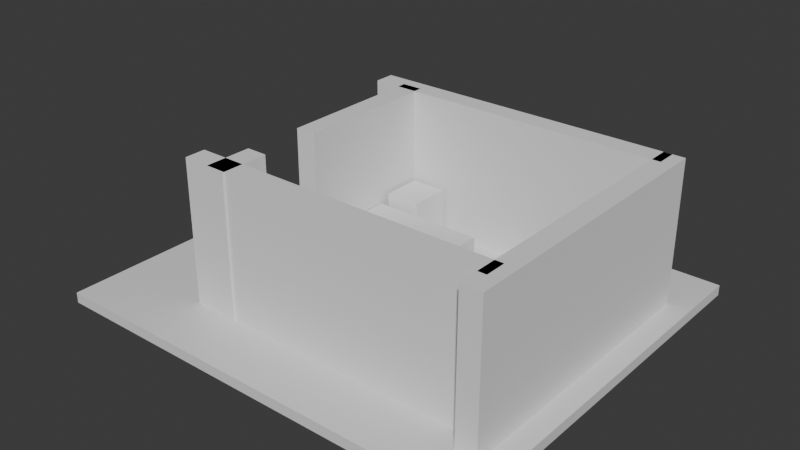 # Source: barroom3.blend  (saved by Blender 5.0.119; exported with 4.5.12 LTS)
import bpy
from mathutils import Matrix  # noqa: F401  (used for matrix-valued properties, if any)

bpy.ops.wm.read_factory_settings(use_empty=True)
scene = bpy.context.scene
scene.name = 'Scene'

# ---- collections
col_collection = bpy.data.collections.new('Collection'); scene.collection.children.link(col_collection)

# ---- materials (node trees are filled in below, after node groups)
mat_material = bpy.data.materials.new('Material')
mat_material.alpha_threshold = 0.0
mat_material.use_backface_culling_lightprobe_volume = False
mat_material.roughness = 0.5
mat_material.line_color = (0.0, 0.0, 0.0, 1.0)

# ---- material node trees
mat_material.use_nodes = True; mat_material.node_tree.nodes.clear()
_N = mat_material.node_tree.nodes; _L = mat_material.node_tree.links
n0 = _N.new('ShaderNodeOutputMaterial'); n0.name = 'Material Output'; n0.location = (200, 100)
n1 = _N.new('ShaderNodeBsdfPrincipled'); n1.name = 'Principled BSDF'; n1.location = (-200, 100)
_L.new(n1.outputs[0], n0.inputs[0])
n0.is_active_output = True

# ---- world
world_world = bpy.data.worlds.new('World'); scene.world = world_world
world_world.use_nodes = True; world_world.node_tree.nodes.clear()
_N = world_world.node_tree.nodes; _L = world_world.node_tree.links
n0 = _N.new('ShaderNodeOutputWorld'); n0.name = 'World Output'; n0.location = (200, 100)
n1 = _N.new('ShaderNodeBackground'); n1.name = 'Background'; n1.location = (-200, 100)
n1.inputs[0].default_value = (0.05088, 0.05088, 0.05088, 1.0)
_L.new(n1.outputs[0], n0.inputs[0])
n0.is_active_output = True
world_world.color = (0.05088, 0.05088, 0.05088)
world_world.sun_shadow_jitter_overblur = 0.0

# ---- meshes
me_cube = bpy.data.meshes.new('Cube')
me_cube.from_pydata([(1.0, 1.0, 1.0), (1.0, 1.0, -1.0), (1.0, -1.0, 1.0), (1.0, -1.0, -1.0), (-1.0, 1.0, 1.0), (-1.0, 1.0, -1.0), (-1.0, -1.0, 1.0), (-1.0, -1.0, -1.0)], [], [(0, 4, 6, 2), (3, 2, 6, 7), (7, 6, 4, 5), (5, 1, 3, 7), (1, 0, 2, 3), (5, 4, 0, 1)])
_uv = me_cube.uv_layers.new(name='UVMap')
_uv.uv.foreach_set('vector', [0.625, 0.5, 0.875, 0.5, 0.875, 0.75, 0.625, 0.75, 0.375, 0.75, 0.625, 0.75, 0.625, 1.0, 0.375, 1.0, 0.375, 0.0, 0.625, 0.0, 0.625, 0.25, 0.375, 0.25, 0.125, 0.5, 0.375, 0.5, 0.375, 0.75, 0.125, 0.75, 0.375, 0.5, 0.625, 0.5, 0.625, 0.75, 0.375, 0.75, 0.375, 0.25, 0.625, 0.25, 0.625, 0.5, 0.375, 0.5])
me_cube.materials.append(mat_material)
me_cube.use_mirror_vertex_groups = False
me_cube.update()
me_cylinder_002 = bpy.data.meshes.new('Cylinder.002')
me_cylinder_002.from_pydata([(0.0, 0.432, -0.8765), (0.0, 0.432, 0.8765), (0.1653, 0.3991, -0.8765), (0.1653, 0.3991, 0.8765), (0.3055, 0.3055, -0.8765), (0.3055, 0.3055, 0.8765), (0.3991, 0.1653, -0.8765), (0.3991, 0.1653, 0.8765), (0.432, 0.0, -0.8765), (0.432, 0.0, 0.8765), (0.3991, -0.1653, -0.8765), (0.3991, -0.1653, 0.8765), (0.3055, -0.3055, -0.8765), (0.3055, -0.3055, 0.8765), (0.1653, -0.3991, -0.8765), (0.1653, -0.3991, 0.8765), (0.0, -0.432, -0.8765), (0.0, -0.432, 0.8765), (-0.1653, -0.3991, -0.8765), (-0.1653, -0.3991, 0.8765), (-0.3055, -0.3055, -0.8765), (-0.3055, -0.3055, 0.8765), (-0.3991, -0.1653, -0.8765), (-0.3991, -0.1653, 0.8765), (-0.432, 0.0, -0.8765), (-0.432, 0.0, 0.8765), (-0.3991, 0.1653, -0.8765), (-0.3991, 0.1653, 0.8765), (-0.3055, 0.3055, -0.8765), (-0.3055, 0.3055, 0.8765), (-0.1653, 0.3991, -0.8765), (-0.1653, 0.3991, 0.8765)], [], [(0, 1, 3, 2), (2, 3, 5, 4), (4, 5, 7, 6), (6, 7, 9, 8), (8, 9, 11, 10), (10, 11, 13, 12), (12, 13, 15, 14), (14, 15, 17, 16), (16, 17, 19, 18), (18, 19, 21, 20), (20, 21, 23, 22), (22, 23, 25, 24), (24, 25, 27, 26), (26, 27, 29, 28), (3, 1, 31, 29, 27, 25, 23, 21, 19, 17, 15, 13, 11, 9, 7, 5), (28, 29, 31, 30), (30, 31, 1, 0), (0, 2, 4, 6, 8, 10, 12, 14, 16, 18, 20, 22, 24, 26, 28, 30)])
_uv = me_cylinder_002.uv_layers.new(name='UVMap')
_uv.uv.foreach_set('vector', [1.0, 0.5, 1.0, 1.0, 0.9375, 1.0, 0.9375, 0.5, 0.9375, 0.5, 0.9375, 1.0, 0.875, 1.0, 0.875, 0.5, 0.875, 0.5, 0.875, 1.0, 0.8125, 1.0, 0.8125, 0.5, 0.8125, 0.5, 0.8125, 1.0, 0.75, 1.0, 0.75, 0.5, 0.75, 0.5, 0.75, 1.0, 0.6875, 1.0, 0.6875, 0.5, 0.6875, 0.5, 0.6875, 1.0, 0.625, 1.0, 0.625, 0.5, 0.625, 0.5, 0.625, 1.0, 0.5625, 1.0, 0.5625, 0.5, 0.5625, 0.5, 0.5625, 1.0, 0.5, 1.0, 0.5, 0.5, 0.5, 0.5, 0.5, 1.0, 0.4375, 1.0, 0.4375, 0.5, 0.4375, 0.5, 0.4375, 1.0, 0.375, 1.0, 0.375, 0.5, 0.375, 0.5, 0.375, 1.0, 0.3125, 1.0, 0.3125, 0.5, 0.3125, 0.5, 0.3125, 1.0, 0.25, 1.0, 0.25, 0.5, 0.25, 0.5, 0.25, 1.0, 0.1875, 1.0, 0.1875, 0.5, 0.1875, 0.5, 0.1875, 1.0, 0.125, 1.0, 0.125, 0.5, 0.3418, 0.4717, 0.25, 0.49, 0.1582, 0.4717, 0.08029, 0.4197, 0.02827, 0.3418, 0.01, 0.25, 0.02827, 0.1582, 0.08029, 0.08029, 0.1582, 0.02827, 0.25, 0.01, 0.3418, 0.02827, 0.4197, 0.08029, 0.4717, 0.1582, 0.49, 0.25, 0.4717, 0.3418, 0.4197, 0.4197, 0.125, 0.5, 0.125, 1.0, 0.0625, 1.0, 0.0625, 0.5, 0.0625, 0.5, 0.0625, 1.0, 0.0, 1.0, 0.0, 0.5, 0.75, 0.49, 0.8418, 0.4717, 0.9197, 0.4197, 0.9717, 0.3418, 0.99, 0.25, 0.9717, 0.1582, 0.9197, 0.08029, 0.8418, 0.02827, 0.75, 0.01, 0.6582, 0.02827, 0.5803, 0.08029, 0.5283, 0.1582, 0.51, 0.25, 0.5283, 0.3418, 0.5803, 0.4197, 0.6582, 0.4717])
me_cylinder_002.update()
me_cube_034 = bpy.data.meshes.new('Cube.034')
me_cube_034.from_pydata([(-2.965, -7.067, -2.473), (-2.965, -7.067, 2.473), (-2.965, 7.067, -2.473), (-2.965, 7.067, 2.473), (2.965, -7.067, -2.473), (2.965, -7.067, 2.473), (2.965, 7.067, -2.473), (2.965, 7.067, 2.473)], [], [(0, 1, 3, 2), (2, 3, 7, 6), (6, 7, 5, 4), (4, 5, 1, 0), (2, 6, 4, 0), (7, 3, 1, 5)])
_uv = me_cube_034.uv_layers.new(name='UVMap')
_uv.uv.foreach_set('vector', [0.375, 0.0, 0.625, 0.0, 0.625, 0.25, 0.375, 0.25, 0.375, 0.25, 0.625, 0.25, 0.625, 0.5, 0.375, 0.5, 0.375, 0.5, 0.625, 0.5, 0.625, 0.75, 0.375, 0.75, 0.375, 0.75, 0.625, 0.75, 0.625, 1.0, 0.375, 1.0, 0.125, 0.5, 0.375, 0.5, 0.375, 0.75, 0.125, 0.75, 0.625, 0.5, 0.875, 0.5, 0.875, 0.75, 0.625, 0.75])
me_cube_034.update()
me_cube_037 = bpy.data.meshes.new('Cube.037')
me_cube_037.from_pydata([(-2.965, -7.067, -2.473), (-2.965, -7.067, 2.473), (-2.965, 7.067, -2.473), (-2.965, 7.067, 2.473), (2.965, -7.067, -2.473), (2.965, -7.067, 2.473), (2.965, 7.067, -2.473), (2.965, 7.067, 2.473)], [], [(0, 1, 3, 2), (2, 3, 7, 6), (6, 7, 5, 4), (4, 5, 1, 0), (2, 6, 4, 0), (7, 3, 1, 5)])
_uv = me_cube_037.uv_layers.new(name='UVMap')
_uv.uv.foreach_set('vector', [0.375, 0.0, 0.625, 0.0, 0.625, 0.25, 0.375, 0.25, 0.375, 0.25, 0.625, 0.25, 0.625, 0.5, 0.375, 0.5, 0.375, 0.5, 0.625, 0.5, 0.625, 0.75, 0.375, 0.75, 0.375, 0.75, 0.625, 0.75, 0.625, 1.0, 0.375, 1.0, 0.125, 0.5, 0.375, 0.5, 0.375, 0.75, 0.125, 0.75, 0.625, 0.5, 0.875, 0.5, 0.875, 0.75, 0.625, 0.75])
me_cube_037.update()
me_cube_029 = bpy.data.meshes.new('Cube.029')
me_cube_029.from_pydata([(-2.965, -7.067, -2.473), (-2.965, -7.067, 2.473), (-2.965, 7.067, -2.473), (-2.965, 7.067, 2.473), (2.965, -7.067, -2.473), (2.965, -7.067, 2.473), (2.965, 7.067, -2.473), (2.965, 7.067, 2.473)], [], [(0, 1, 3, 2), (2, 3, 7, 6), (6, 7, 5, 4), (4, 5, 1, 0), (2, 6, 4, 0), (7, 3, 1, 5)])
_uv = me_cube_029.uv_layers.new(name='UVMap')
_uv.uv.foreach_set('vector', [0.375, 0.0, 0.625, 0.0, 0.625, 0.25, 0.375, 0.25, 0.375, 0.25, 0.625, 0.25, 0.625, 0.5, 0.375, 0.5, 0.375, 0.5, 0.625, 0.5, 0.625, 0.75, 0.375, 0.75, 0.375, 0.75, 0.625, 0.75, 0.625, 1.0, 0.375, 1.0, 0.125, 0.5, 0.375, 0.5, 0.375, 0.75, 0.125, 0.75, 0.625, 0.5, 0.875, 0.5, 0.875, 0.75, 0.625, 0.75])
me_cube_029.update()
me_cube_064 = bpy.data.meshes.new('Cube.064')
me_cube_064.from_pydata([(-2.965, -7.067, -2.473), (-2.965, -7.067, 2.473), (-2.965, 7.067, -2.473), (-2.965, 7.067, 2.473), (2.965, -7.067, -2.473), (2.965, -7.067, 2.473), (2.965, 7.067, -2.473), (2.965, 7.067, 2.473)], [], [(0, 1, 3, 2), (2, 3, 7, 6), (6, 7, 5, 4), (4, 5, 1, 0), (2, 6, 4, 0), (7, 3, 1, 5)])
_uv = me_cube_064.uv_layers.new(name='UVMap')
_uv.uv.foreach_set('vector', [0.375, 0.0, 0.625, 0.0, 0.625, 0.25, 0.375, 0.25, 0.375, 0.25, 0.625, 0.25, 0.625, 0.5, 0.375, 0.5, 0.375, 0.5, 0.625, 0.5, 0.625, 0.75, 0.375, 0.75, 0.375, 0.75, 0.625, 0.75, 0.625, 1.0, 0.375, 1.0, 0.125, 0.5, 0.375, 0.5, 0.375, 0.75, 0.125, 0.75, 0.625, 0.5, 0.875, 0.5, 0.875, 0.75, 0.625, 0.75])
me_cube_064.update()
me_cube_072 = bpy.data.meshes.new('Cube.072')
me_cube_072.from_pydata([(-2.965, -7.067, -2.473), (-2.965, -7.067, 2.473), (-2.965, 7.067, -2.473), (-2.965, 7.067, 2.473), (2.965, -7.067, -2.473), (2.965, -7.067, 2.473), (2.965, 7.067, -2.473), (2.965, 7.067, 2.473)], [], [(0, 1, 3, 2), (2, 3, 7, 6), (6, 7, 5, 4), (4, 5, 1, 0), (2, 6, 4, 0), (7, 3, 1, 5)])
_uv = me_cube_072.uv_layers.new(name='UVMap')
_uv.uv.foreach_set('vector', [0.375, 0.0, 0.625, 0.0, 0.625, 0.25, 0.375, 0.25, 0.375, 0.25, 0.625, 0.25, 0.625, 0.5, 0.375, 0.5, 0.375, 0.5, 0.625, 0.5, 0.625, 0.75, 0.375, 0.75, 0.375, 0.75, 0.625, 0.75, 0.625, 1.0, 0.375, 1.0, 0.125, 0.5, 0.375, 0.5, 0.375, 0.75, 0.125, 0.75, 0.625, 0.5, 0.875, 0.5, 0.875, 0.75, 0.625, 0.75])
me_cube_072.update()
me_cube_075 = bpy.data.meshes.new('Cube.075')
me_cube_075.from_pydata([(-2.965, -7.067, -2.473), (-2.965, -7.067, 2.473), (-2.965, 7.067, -2.473), (-2.965, 7.067, 2.473), (2.965, -7.067, -2.473), (2.965, -7.067, 2.473), (2.965, 7.067, -2.473), (2.965, 7.067, 2.473)], [], [(0, 1, 3, 2), (2, 3, 7, 6), (6, 7, 5, 4), (4, 5, 1, 0), (2, 6, 4, 0), (7, 3, 1, 5)])
_uv = me_cube_075.uv_layers.new(name='UVMap')
_uv.uv.foreach_set('vector', [0.375, 0.0, 0.625, 0.0, 0.625, 0.25, 0.375, 0.25, 0.375, 0.25, 0.625, 0.25, 0.625, 0.5, 0.375, 0.5, 0.375, 0.5, 0.625, 0.5, 0.625, 0.75, 0.375, 0.75, 0.375, 0.75, 0.625, 0.75, 0.625, 1.0, 0.375, 1.0, 0.125, 0.5, 0.375, 0.5, 0.375, 0.75, 0.125, 0.75, 0.625, 0.5, 0.875, 0.5, 0.875, 0.75, 0.625, 0.75])
me_cube_075.update()
me_cube_076 = bpy.data.meshes.new('Cube.076')
me_cube_076.from_pydata([(-2.965, -7.067, -2.473), (-2.965, -7.067, 2.473), (-2.965, 7.067, -2.473), (-2.965, 7.067, 2.473), (2.965, -7.067, -2.473), (2.965, -7.067, 2.473), (2.965, 7.067, -2.473), (2.965, 7.067, 2.473)], [], [(0, 1, 3, 2), (2, 3, 7, 6), (6, 7, 5, 4), (4, 5, 1, 0), (2, 6, 4, 0), (7, 3, 1, 5)])
_uv = me_cube_076.uv_layers.new(name='UVMap')
_uv.uv.foreach_set('vector', [0.375, 0.0, 0.625, 0.0, 0.625, 0.25, 0.375, 0.25, 0.375, 0.25, 0.625, 0.25, 0.625, 0.5, 0.375, 0.5, 0.375, 0.5, 0.625, 0.5, 0.625, 0.75, 0.375, 0.75, 0.375, 0.75, 0.625, 0.75, 0.625, 1.0, 0.375, 1.0, 0.125, 0.5, 0.375, 0.5, 0.375, 0.75, 0.125, 0.75, 0.625, 0.5, 0.875, 0.5, 0.875, 0.75, 0.625, 0.75])
me_cube_076.update()
me_cube_078 = bpy.data.meshes.new('Cube.078')
me_cube_078.from_pydata([(-0.6189, -0.6918, -0.8725), (-0.6189, -0.6918, 0.8725), (-0.6189, 0.6918, -0.8725), (-0.6189, 0.6918, 0.8725), (0.6189, -0.6918, -0.8725), (0.6189, -0.6918, 0.8725), (0.6189, 0.6918, -0.8725), (0.6189, 0.6918, 0.8725)], [], [(0, 1, 3, 2), (2, 3, 7, 6), (6, 7, 5, 4), (4, 5, 1, 0), (2, 6, 4, 0), (7, 3, 1, 5)])
_uv = me_cube_078.uv_layers.new(name='UVMap')
_uv.uv.foreach_set('vector', [0.375, 0.0, 0.625, 0.0, 0.625, 0.25, 0.375, 0.25, 0.375, 0.25, 0.625, 0.25, 0.625, 0.5, 0.375, 0.5, 0.375, 0.5, 0.625, 0.5, 0.625, 0.75, 0.375, 0.75, 0.375, 0.75, 0.625, 0.75, 0.625, 1.0, 0.375, 1.0, 0.125, 0.5, 0.375, 0.5, 0.375, 0.75, 0.125, 0.75, 0.625, 0.5, 0.875, 0.5, 0.875, 0.75, 0.625, 0.75])
me_cube_078.update()
me_cube_079 = bpy.data.meshes.new('Cube.079')
me_cube_079.from_pydata([(-1.932, -0.8333, -0.6701), (-1.932, -0.8333, 0.6701), (-1.932, 0.8333, -0.6701), (-1.932, 0.8333, 0.6701), (1.932, -0.8333, -0.6701), (1.932, -0.8333, 0.6701), (1.932, 0.8333, -0.6701), (1.932, 0.8333, 0.6701)], [], [(0, 1, 3, 2), (2, 3, 7, 6), (6, 7, 5, 4), (4, 5, 1, 0), (2, 6, 4, 0), (7, 3, 1, 5)])
_uv = me_cube_079.uv_layers.new(name='UVMap')
_uv.uv.foreach_set('vector', [0.375, 0.0, 0.625, 0.0, 0.625, 0.25, 0.375, 0.25, 0.375, 0.25, 0.625, 0.25, 0.625, 0.5, 0.375, 0.5, 0.375, 0.5, 0.625, 0.5, 0.625, 0.75, 0.375, 0.75, 0.375, 0.75, 0.625, 0.75, 0.625, 1.0, 0.375, 1.0, 0.125, 0.5, 0.375, 0.5, 0.375, 0.75, 0.125, 0.75, 0.625, 0.5, 0.875, 0.5, 0.875, 0.75, 0.625, 0.75])
me_cube_079.update()
me_cube_001 = bpy.data.meshes.new('Cube.001')
me_cube_001.from_pydata([(-1.026, -0.2119, -1.311), (-1.026, -0.2119, 1.311), (-1.026, 0.2119, -1.311), (-1.026, 0.2119, 1.311), (1.026, -0.2119, -1.311), (1.026, -0.2119, 1.311), (1.026, 0.2119, -1.311), (1.026, 0.2119, 1.311)], [], [(0, 1, 3, 2), (2, 3, 7, 6), (6, 7, 5, 4), (4, 5, 1, 0), (2, 6, 4, 0), (7, 3, 1, 5)])
_uv = me_cube_001.uv_layers.new(name='UVMap')
_uv.uv.foreach_set('vector', [0.375, 0.0, 0.625, 0.0, 0.625, 0.25, 0.375, 0.25, 0.375, 0.25, 0.625, 0.25, 0.625, 0.5, 0.375, 0.5, 0.375, 0.5, 0.625, 0.5, 0.625, 0.75, 0.375, 0.75, 0.375, 0.75, 0.625, 0.75, 0.625, 1.0, 0.375, 1.0, 0.125, 0.5, 0.375, 0.5, 0.375, 0.75, 0.125, 0.75, 0.625, 0.5, 0.875, 0.5, 0.875, 0.75, 0.625, 0.75])
me_cube_001.update()
me_cube_002 = bpy.data.meshes.new('Cube.002')
me_cube_002.from_pydata([(-1.998, -0.3887, -1.392), (-1.998, -0.3887, 1.392), (-1.998, 0.3887, -1.392), (-1.998, 0.3887, 1.392), (1.998, -0.3887, -1.392), (1.998, -0.3887, 1.392), (1.998, 0.3887, -1.392), (1.998, 0.3887, 1.392)], [], [(0, 1, 3, 2), (2, 3, 7, 6), (6, 7, 5, 4), (4, 5, 1, 0), (2, 6, 4, 0), (7, 3, 1, 5)])
_uv = me_cube_002.uv_layers.new(name='UVMap')
_uv.uv.foreach_set('vector', [0.375, 0.0, 0.625, 0.0, 0.625, 0.25, 0.375, 0.25, 0.375, 0.25, 0.625, 0.25, 0.625, 0.5, 0.375, 0.5, 0.375, 0.5, 0.625, 0.5, 0.625, 0.75, 0.375, 0.75, 0.375, 0.75, 0.625, 0.75, 0.625, 1.0, 0.375, 1.0, 0.125, 0.5, 0.375, 0.5, 0.375, 0.75, 0.125, 0.75, 0.625, 0.5, 0.875, 0.5, 0.875, 0.75, 0.625, 0.75])
me_cube_002.update()
me_cube_003 = bpy.data.meshes.new('Cube.003')
me_cube_003.from_pydata([(-2.224, -1.389, -0.7143), (-2.224, -1.389, 0.7143), (-2.224, 1.389, -0.7143), (-2.224, 1.389, 0.7143), (2.224, -1.389, -0.7143), (2.224, -1.389, 0.7143), (2.224, 1.389, -0.7143), (2.224, 1.389, 0.7143)], [], [(0, 1, 3, 2), (2, 3, 7, 6), (6, 7, 5, 4), (4, 5, 1, 0), (2, 6, 4, 0), (7, 3, 1, 5)])
_uv = me_cube_003.uv_layers.new(name='UVMap')
_uv.uv.foreach_set('vector', [0.375, 0.0, 0.625, 0.0, 0.625, 0.25, 0.375, 0.25, 0.375, 0.25, 0.625, 0.25, 0.625, 0.5, 0.375, 0.5, 0.375, 0.5, 0.625, 0.5, 0.625, 0.75, 0.375, 0.75, 0.375, 0.75, 0.625, 0.75, 0.625, 1.0, 0.375, 1.0, 0.125, 0.5, 0.375, 0.5, 0.375, 0.75, 0.125, 0.75, 0.625, 0.5, 0.875, 0.5, 0.875, 0.75, 0.625, 0.75])
me_cube_003.update()

# ---- objects
ob_floor_col = bpy.data.objects.new('floor-col', me_cube)
ob_player = bpy.data.objects.new('player', me_cylinder_002)
ob_door = bpy.data.objects.new('door', me_cube_034)
ob_wall_014_col = bpy.data.objects.new('wall.014-col', me_cube_037)
ob_wall_001_col = bpy.data.objects.new('wall.001-col', me_cube_029)
ob_wall_002_col = bpy.data.objects.new('wall.002-col', me_cube_064)
ob_wall_003_col = bpy.data.objects.new('wall.003-col', me_cube_072)
ob_wall_004_col = bpy.data.objects.new('wall.004-col', me_cube_075)
ob_wall_005_col = bpy.data.objects.new('wall.005-col', me_cube_076)
ob_sidetable_col = bpy.data.objects.new('sidetable-col', me_cube_078)
ob_dresser_col = bpy.data.objects.new('dresser-col', me_cube_079)
ob_mirror = bpy.data.objects.new('mirror', me_cube_001)
ob_cube_col = bpy.data.objects.new('Cube-col', me_cube_002)
ob_bed_col_001 = bpy.data.objects.new('bed-col.001', me_cube_003)

# ---- transforms, parenting, visibility, modifiers, constraints
ob_floor_col.location = (2.742, 4.553, 0.0)
ob_floor_col.scale = (7.721, 6.732, 0.1798)
ob_floor_col.lock_rotations_4d = False
ob_floor_col.empty_display_type = 'ARROWS'
ob_floor_col.lineart.crease_threshold = 0.0
ob_player.location = (0.3072, 2.578, 1.064)
ob_door.location = (9.064, 3.95, 1.504)
ob_door.scale = (0.121, 0.1105, 0.5401)
ob_wall_014_col.location = (9.353, 4.19, 2.65)
ob_wall_014_col.scale = (0.121, 0.7073, 1.0)
ob_wall_001_col.location = (3.879, 8.831, 2.65)
ob_wall_001_col.rotation_euler = (0.0, 0.0, 1.571)
ob_wall_001_col.scale = (0.121, 0.765, 1.0)
ob_wall_002_col.location = (3.879, 0.2678, 2.65)
ob_wall_002_col.rotation_euler = (0.0, 0.0, 1.571)
ob_wall_002_col.scale = (0.121, 0.765, 1.0)
ob_wall_003_col.location = (-0.2413, 0.683, 2.65)
ob_wall_003_col.scale = (0.121, 0.1197, 1.0)
ob_wall_004_col.location = (-0.2413, 6.187, 2.65)
ob_wall_004_col.scale = (0.121, 0.3676, 1.0)
ob_wall_005_col.location = (-0.2413, 2.508, 0.7813)
ob_wall_005_col.scale = (0.121, 0.1503, 0.2484)
ob_sidetable_col.location = (0.888, 7.61, 1.052)
ob_dresser_col.location = (8.161, 6.711, 0.8499)
ob_dresser_col.rotation_euler = (0.0, -0.0, 1.571)
ob_dresser_col.scale = (0.8905, 1.0, 1.0)
ob_mirror.location = (8.957, 6.746, 2.832)
ob_mirror.rotation_euler = (0.0, -0.0, 1.571)
ob_cube_col.location = (6.841, 1.408, 0.7736)
ob_cube_col.scale = (0.8186, 1.699, 0.4275)
ob_bed_col_001.location = (2.108, 5.296, 0.8941)
ob_bed_col_001.scale = (0.8799, 1.0, 1.0)

# ---- collection membership
col_collection.objects.link(ob_floor_col)
col_collection.objects.link(ob_player)
col_collection.objects.link(ob_door)
col_collection.objects.link(ob_wall_014_col)
col_collection.objects.link(ob_wall_001_col)
col_collection.objects.link(ob_wall_002_col)
col_collection.objects.link(ob_wall_003_col)
col_collection.objects.link(ob_wall_004_col)
col_collection.objects.link(ob_wall_005_col)
col_collection.objects.link(ob_sidetable_col)
col_collection.objects.link(ob_dresser_col)
col_collection.objects.link(ob_mirror)
col_collection.objects.link(ob_cube_col)
col_collection.objects.link(ob_bed_col_001)

# ---- scene / render settings (as saved in the file)
scene.frame_start = 1; scene.frame_end = 250; scene.frame_set(137)
scene.render.engine = 'BLENDER_EEVEE_NEXT'
scene.render.bake_bias = 0.0
scene.render.bake_samples = 0
scene.cycles.sampling_pattern = 'TABULATED_SOBOL'
scene.eevee.use_volume_custom_range = False
bpy.context.view_layer.update()

# ---- added for rendering (the .blend has no active camera and no usable light): camera, sun
cam_auto = bpy.data.cameras.new('AutoCamera')
cam_auto.lens = 50.0
cam_auto.sensor_width = 36.0
cam_auto.clip_end = 1000.0
ob_auto_camera = bpy.data.objects.new('AutoCamera', cam_auto)
scene.collection.objects.link(ob_auto_camera)
ob_auto_camera.location = (22.3221, -18.9428, 18.1359)
ob_auto_camera.rotation_euler = (1.09748, -7.21219e-08, 0.694738)
scene.camera = ob_auto_camera
light_auto_sun = bpy.data.lights.new('AutoSun', 'SUN')
light_auto_sun.energy = 3.0
light_auto_sun.angle = 0.0523599
ob_auto_sun = bpy.data.objects.new('AutoSun', light_auto_sun)
scene.collection.objects.link(ob_auto_sun)
ob_auto_sun.rotation_euler = (0.872665, 0.174533, 0.523599)
bpy.context.view_layer.update()
